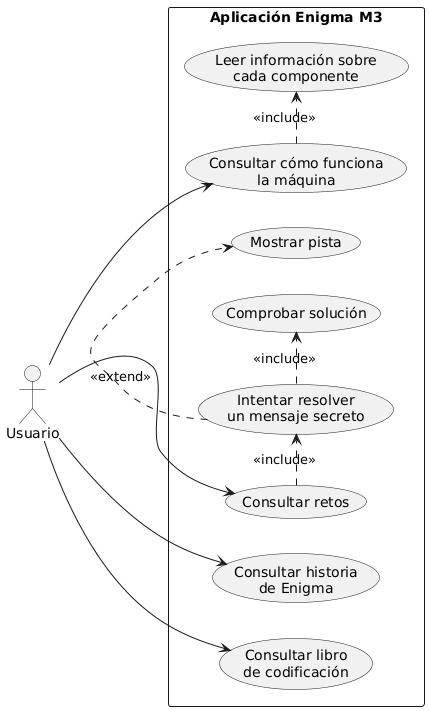

The diagram above was rendered by PlantUML. Its source (embedded in the PNG):
@startuml
left to right direction

actor "Usuario" as user

rectangle "Aplicación Enigma M3" {
  usecase "Consultar cómo funciona\nla máquina" as UC1
  usecase "Leer información sobre\ncada componente" as UC2
  usecase "Consultar historia\nde Enigma" as UC3
  usecase "Consultar libro\nde codificación" as UC4
  usecase "Consultar retos" as UC5
  usecase "Intentar resolver\nun mensaje secreto" as UC6
  usecase "Mostrar pista" as UC7
  usecase "Comprobar solución" as UC8
}

user --> UC1
user --> UC3
user --> UC4
user --> UC5

UC1 .> UC2 : <<include>>
UC5 .> UC6 : <<include>>
UC6 .> UC7 : <<extend>>
UC6 .> UC8 : <<include>>
@enduml